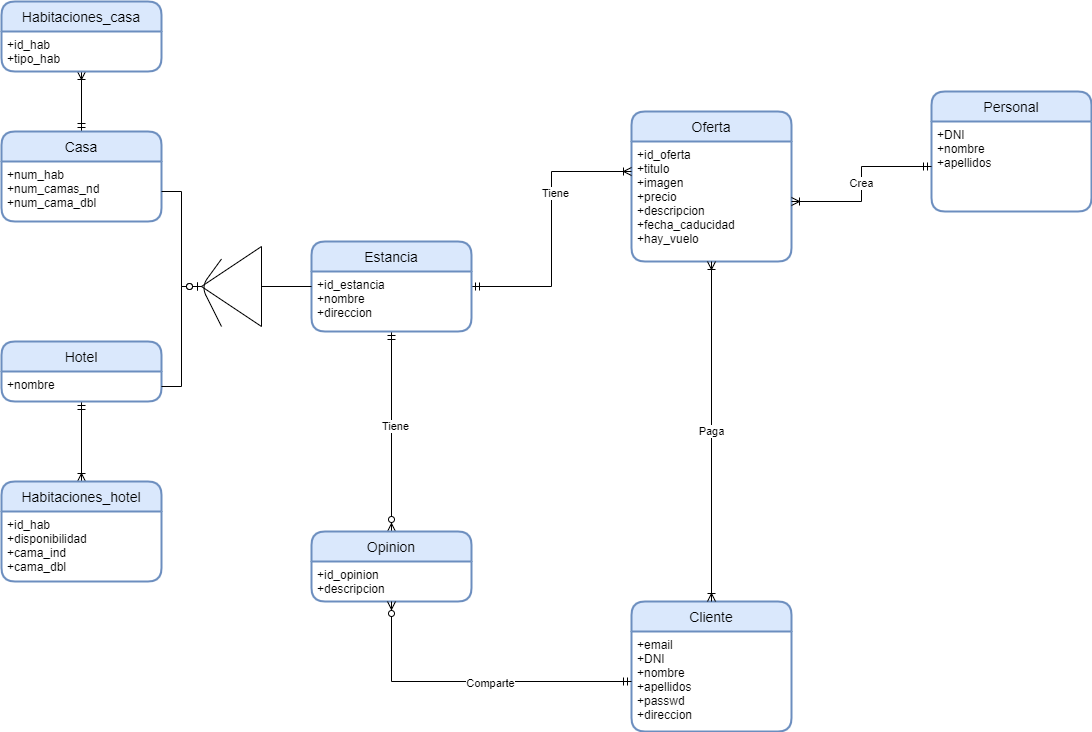

The diagram above was exported from draw.io. Its source (the exported page's mxGraphModel, read from the mxfile embedded in the PNG):
<mxGraphModel dx="2359" dy="836" grid="1" gridSize="10" guides="1" tooltips="1" connect="1" arrows="1" fold="1" page="1" pageScale="1" pageWidth="850" pageHeight="1100" math="0" shadow="0" extFonts="Permanent Marker^https://fonts.googleapis.com/css?family=Permanent+Marker">
  <root>
    <mxCell id="0" />
    <mxCell id="1" parent="0" />
    <mxCell id="uZ-42cMQ-bZse3QOp9NN-39" value="Oferta" style="swimlane;childLayout=stackLayout;horizontal=1;startSize=30;horizontalStack=0;rounded=1;fontSize=14;fontStyle=0;strokeWidth=2;resizeParent=0;resizeLast=1;shadow=0;dashed=0;align=center;swimlaneFillColor=#ffffff;fillColor=#dae8fc;strokeColor=#6c8ebf;" vertex="1" parent="1">
      <mxGeometry x="390" y="120" width="160" height="150" as="geometry" />
    </mxCell>
    <mxCell id="uZ-42cMQ-bZse3QOp9NN-40" value="+id_oferta&#10;+titulo&#10;+imagen&#10;+precio&#10;+descripcion&#10;+fecha_caducidad&#10;+hay_vuelo" style="align=left;strokeColor=none;fillColor=none;spacingLeft=4;fontSize=12;verticalAlign=top;resizable=0;rotatable=0;part=1;" vertex="1" parent="uZ-42cMQ-bZse3QOp9NN-39">
      <mxGeometry y="30" width="160" height="120" as="geometry" />
    </mxCell>
    <mxCell id="uZ-42cMQ-bZse3QOp9NN-42" value="Personal" style="swimlane;childLayout=stackLayout;horizontal=1;startSize=30;horizontalStack=0;rounded=1;fontSize=14;fontStyle=0;strokeWidth=2;resizeParent=0;resizeLast=1;shadow=0;dashed=0;align=center;swimlaneFillColor=#ffffff;fillColor=#dae8fc;strokeColor=#6c8ebf;" vertex="1" parent="1">
      <mxGeometry x="690" y="100" width="160" height="120" as="geometry" />
    </mxCell>
    <mxCell id="uZ-42cMQ-bZse3QOp9NN-43" value="+DNI&#10;+nombre&#10;+apellidos" style="align=left;strokeColor=none;fillColor=none;spacingLeft=4;fontSize=12;verticalAlign=top;resizable=0;rotatable=0;part=1;" vertex="1" parent="uZ-42cMQ-bZse3QOp9NN-42">
      <mxGeometry y="30" width="160" height="90" as="geometry" />
    </mxCell>
    <mxCell id="uZ-42cMQ-bZse3QOp9NN-44" value="Cliente" style="swimlane;childLayout=stackLayout;horizontal=1;startSize=30;horizontalStack=0;rounded=1;fontSize=14;fontStyle=0;strokeWidth=2;resizeParent=0;resizeLast=1;shadow=0;dashed=0;align=center;swimlaneFillColor=#ffffff;fillColor=#dae8fc;strokeColor=#6c8ebf;" vertex="1" parent="1">
      <mxGeometry x="390" y="610" width="160" height="130" as="geometry" />
    </mxCell>
    <mxCell id="uZ-42cMQ-bZse3QOp9NN-45" value="+email&#10;+DNI&#10;+nombre&#10;+apellidos&#10;+passwd&#10;+direccion" style="align=left;strokeColor=none;fillColor=none;spacingLeft=4;fontSize=12;verticalAlign=top;resizable=0;rotatable=0;part=1;" vertex="1" parent="uZ-42cMQ-bZse3QOp9NN-44">
      <mxGeometry y="30" width="160" height="100" as="geometry" />
    </mxCell>
    <mxCell id="uZ-42cMQ-bZse3QOp9NN-48" value="Crea" style="edgeStyle=orthogonalEdgeStyle;rounded=0;orthogonalLoop=1;jettySize=auto;html=1;exitX=1;exitY=0.5;exitDx=0;exitDy=0;entryX=0;entryY=0.5;entryDx=0;entryDy=0;endArrow=ERmandOne;endFill=0;startArrow=ERoneToMany;startFill=0;" edge="1" parent="1" source="uZ-42cMQ-bZse3QOp9NN-40" target="uZ-42cMQ-bZse3QOp9NN-43">
      <mxGeometry relative="1" as="geometry" />
    </mxCell>
    <mxCell id="uZ-42cMQ-bZse3QOp9NN-92" style="edgeStyle=orthogonalEdgeStyle;rounded=0;orthogonalLoop=1;jettySize=auto;html=1;entryX=0;entryY=0.25;entryDx=0;entryDy=0;startArrow=ERmandOne;startFill=0;endArrow=ERoneToMany;endFill=0;" edge="1" parent="1" source="uZ-42cMQ-bZse3QOp9NN-60" target="uZ-42cMQ-bZse3QOp9NN-40">
      <mxGeometry relative="1" as="geometry" />
    </mxCell>
    <mxCell id="uZ-42cMQ-bZse3QOp9NN-116" value="Tiene" style="edgeLabel;html=1;align=center;verticalAlign=middle;resizable=0;points=[];" vertex="1" connectable="0" parent="uZ-42cMQ-bZse3QOp9NN-92">
      <mxGeometry x="0.2688" y="-3" relative="1" as="geometry">
        <mxPoint as="offset" />
      </mxGeometry>
    </mxCell>
    <mxCell id="uZ-42cMQ-bZse3QOp9NN-93" style="edgeStyle=orthogonalEdgeStyle;rounded=0;orthogonalLoop=1;jettySize=auto;html=1;entryX=0.5;entryY=0;entryDx=0;entryDy=0;startArrow=ERmandOne;startFill=0;endArrow=ERzeroToMany;endFill=1;" edge="1" parent="1" source="uZ-42cMQ-bZse3QOp9NN-60" target="uZ-42cMQ-bZse3QOp9NN-64">
      <mxGeometry relative="1" as="geometry" />
    </mxCell>
    <mxCell id="uZ-42cMQ-bZse3QOp9NN-114" value="Tiene" style="edgeLabel;html=1;align=center;verticalAlign=middle;resizable=0;points=[];" vertex="1" connectable="0" parent="uZ-42cMQ-bZse3QOp9NN-93">
      <mxGeometry x="-0.0649" y="3" relative="1" as="geometry">
        <mxPoint as="offset" />
      </mxGeometry>
    </mxCell>
    <mxCell id="uZ-42cMQ-bZse3QOp9NN-60" value="Estancia" style="swimlane;childLayout=stackLayout;horizontal=1;startSize=30;horizontalStack=0;rounded=1;fontSize=14;fontStyle=0;strokeWidth=2;resizeParent=0;resizeLast=1;shadow=0;dashed=0;align=center;swimlaneFillColor=#ffffff;fillColor=#dae8fc;strokeColor=#6c8ebf;" vertex="1" parent="1">
      <mxGeometry x="70" y="250" width="160" height="90" as="geometry" />
    </mxCell>
    <mxCell id="uZ-42cMQ-bZse3QOp9NN-61" value="+id_estancia&#10;+nombre&#10;+direccion" style="align=left;strokeColor=none;fillColor=none;spacingLeft=4;fontSize=12;verticalAlign=top;resizable=0;rotatable=0;part=1;" vertex="1" parent="uZ-42cMQ-bZse3QOp9NN-60">
      <mxGeometry y="30" width="160" height="60" as="geometry" />
    </mxCell>
    <mxCell id="uZ-42cMQ-bZse3QOp9NN-64" value="Opinion" style="swimlane;childLayout=stackLayout;horizontal=1;startSize=30;horizontalStack=0;rounded=1;fontSize=14;fontStyle=0;strokeWidth=2;resizeParent=0;resizeLast=1;shadow=0;dashed=0;align=center;swimlaneFillColor=#ffffff;fillColor=#dae8fc;strokeColor=#6c8ebf;" vertex="1" parent="1">
      <mxGeometry x="70" y="540" width="160" height="70" as="geometry" />
    </mxCell>
    <mxCell id="uZ-42cMQ-bZse3QOp9NN-65" value="+id_opinion&#10;+descripcion" style="align=left;strokeColor=none;fillColor=none;spacingLeft=4;fontSize=12;verticalAlign=top;resizable=0;rotatable=0;part=1;" vertex="1" parent="uZ-42cMQ-bZse3QOp9NN-64">
      <mxGeometry y="30" width="160" height="40" as="geometry" />
    </mxCell>
    <mxCell id="uZ-42cMQ-bZse3QOp9NN-95" style="edgeStyle=orthogonalEdgeStyle;rounded=0;orthogonalLoop=1;jettySize=auto;html=1;startArrow=ERmandOne;startFill=0;endArrow=ERoneToMany;endFill=0;entryX=0.5;entryY=0;entryDx=0;entryDy=0;" edge="1" parent="1" source="uZ-42cMQ-bZse3QOp9NN-66" target="uZ-42cMQ-bZse3QOp9NN-70">
      <mxGeometry relative="1" as="geometry" />
    </mxCell>
    <mxCell id="uZ-42cMQ-bZse3QOp9NN-66" value="Hotel" style="swimlane;childLayout=stackLayout;horizontal=1;startSize=30;horizontalStack=0;rounded=1;fontSize=14;fontStyle=0;strokeWidth=2;resizeParent=0;resizeLast=1;shadow=0;dashed=0;align=center;swimlaneFillColor=#ffffff;fillColor=#dae8fc;strokeColor=#6c8ebf;" vertex="1" parent="1">
      <mxGeometry x="-240" y="350" width="160" height="60" as="geometry" />
    </mxCell>
    <mxCell id="uZ-42cMQ-bZse3QOp9NN-67" value="+nombre" style="align=left;strokeColor=none;fillColor=none;spacingLeft=4;fontSize=12;verticalAlign=top;resizable=0;rotatable=0;part=1;" vertex="1" parent="uZ-42cMQ-bZse3QOp9NN-66">
      <mxGeometry y="30" width="160" height="30" as="geometry" />
    </mxCell>
    <mxCell id="uZ-42cMQ-bZse3QOp9NN-96" style="edgeStyle=orthogonalEdgeStyle;rounded=0;orthogonalLoop=1;jettySize=auto;html=1;entryX=0.5;entryY=1;entryDx=0;entryDy=0;startArrow=ERmandOne;startFill=0;endArrow=ERoneToMany;endFill=0;" edge="1" parent="1" source="uZ-42cMQ-bZse3QOp9NN-68" target="uZ-42cMQ-bZse3QOp9NN-73">
      <mxGeometry relative="1" as="geometry" />
    </mxCell>
    <mxCell id="uZ-42cMQ-bZse3QOp9NN-68" value="Casa" style="swimlane;childLayout=stackLayout;horizontal=1;startSize=30;horizontalStack=0;rounded=1;fontSize=14;fontStyle=0;strokeWidth=2;resizeParent=0;resizeLast=1;shadow=0;dashed=0;align=center;swimlaneFillColor=#ffffff;fillColor=#dae8fc;strokeColor=#6c8ebf;" vertex="1" parent="1">
      <mxGeometry x="-240" y="140" width="160" height="90" as="geometry" />
    </mxCell>
    <mxCell id="uZ-42cMQ-bZse3QOp9NN-69" value="+num_hab&#10;+num_camas_nd&#10;+num_cama_dbl" style="align=left;strokeColor=none;fillColor=none;spacingLeft=4;fontSize=12;verticalAlign=top;resizable=0;rotatable=0;part=1;" vertex="1" parent="uZ-42cMQ-bZse3QOp9NN-68">
      <mxGeometry y="30" width="160" height="60" as="geometry" />
    </mxCell>
    <mxCell id="uZ-42cMQ-bZse3QOp9NN-70" value="Habitaciones_hotel" style="swimlane;childLayout=stackLayout;horizontal=1;startSize=30;horizontalStack=0;rounded=1;fontSize=14;fontStyle=0;strokeWidth=2;resizeParent=0;resizeLast=1;shadow=0;dashed=0;align=center;swimlaneFillColor=#ffffff;fillColor=#dae8fc;strokeColor=#6c8ebf;" vertex="1" parent="1">
      <mxGeometry x="-240" y="490" width="160" height="100" as="geometry" />
    </mxCell>
    <mxCell id="uZ-42cMQ-bZse3QOp9NN-71" value="+id_hab&#10;+disponibilidad&#10;+cama_ind&#10;+cama_dbl" style="align=left;strokeColor=none;fillColor=none;spacingLeft=4;fontSize=12;verticalAlign=top;resizable=0;rotatable=0;part=1;" vertex="1" parent="uZ-42cMQ-bZse3QOp9NN-70">
      <mxGeometry y="30" width="160" height="70" as="geometry" />
    </mxCell>
    <mxCell id="uZ-42cMQ-bZse3QOp9NN-72" value="Habitaciones_casa" style="swimlane;childLayout=stackLayout;horizontal=1;startSize=30;horizontalStack=0;rounded=1;fontSize=14;fontStyle=0;strokeWidth=2;resizeParent=0;resizeLast=1;shadow=0;dashed=0;align=center;swimlaneFillColor=#ffffff;fillColor=#dae8fc;strokeColor=#6c8ebf;" vertex="1" parent="1">
      <mxGeometry x="-240" y="10" width="160" height="70" as="geometry" />
    </mxCell>
    <mxCell id="uZ-42cMQ-bZse3QOp9NN-73" value="+id_hab&#10;+tipo_hab" style="align=left;strokeColor=none;fillColor=none;spacingLeft=4;fontSize=12;verticalAlign=top;resizable=0;rotatable=0;part=1;" vertex="1" parent="uZ-42cMQ-bZse3QOp9NN-72">
      <mxGeometry y="30" width="160" height="40" as="geometry" />
    </mxCell>
    <mxCell id="uZ-42cMQ-bZse3QOp9NN-88" style="edgeStyle=orthogonalEdgeStyle;rounded=0;orthogonalLoop=1;jettySize=auto;html=1;exitX=0;exitY=0.5;exitDx=0;exitDy=0;entryX=0.5;entryY=1;entryDx=0;entryDy=0;startArrow=ERmandOne;startFill=0;endArrow=ERzeroToMany;endFill=1;" edge="1" parent="1" source="uZ-42cMQ-bZse3QOp9NN-45" target="uZ-42cMQ-bZse3QOp9NN-65">
      <mxGeometry relative="1" as="geometry" />
    </mxCell>
    <mxCell id="uZ-42cMQ-bZse3QOp9NN-115" value="Comparte" style="edgeLabel;html=1;align=center;verticalAlign=middle;resizable=0;points=[];" vertex="1" connectable="0" parent="uZ-42cMQ-bZse3QOp9NN-88">
      <mxGeometry x="-0.1118" y="1" relative="1" as="geometry">
        <mxPoint as="offset" />
      </mxGeometry>
    </mxCell>
    <mxCell id="uZ-42cMQ-bZse3QOp9NN-105" style="edgeStyle=orthogonalEdgeStyle;rounded=0;orthogonalLoop=1;jettySize=auto;html=1;entryX=0;entryY=0.25;entryDx=0;entryDy=0;startArrow=none;startFill=0;endArrow=none;endFill=0;" edge="1" parent="1" source="uZ-42cMQ-bZse3QOp9NN-104" target="uZ-42cMQ-bZse3QOp9NN-61">
      <mxGeometry relative="1" as="geometry" />
    </mxCell>
    <mxCell id="uZ-42cMQ-bZse3QOp9NN-104" value="" style="triangle;whiteSpace=wrap;html=1;strokeColor=#000000;fillColor=#ffffff;rotation=-180;" vertex="1" parent="1">
      <mxGeometry x="-40" y="255" width="60" height="80" as="geometry" />
    </mxCell>
    <mxCell id="uZ-42cMQ-bZse3QOp9NN-108" value="" style="endArrow=none;html=1;" edge="1" parent="1">
      <mxGeometry width="50" height="50" relative="1" as="geometry">
        <mxPoint x="-20" y="335" as="sourcePoint" />
        <mxPoint x="-20" y="267.5" as="targetPoint" />
        <Array as="points">
          <mxPoint x="-40" y="295" />
        </Array>
      </mxGeometry>
    </mxCell>
    <mxCell id="uZ-42cMQ-bZse3QOp9NN-112" style="edgeStyle=orthogonalEdgeStyle;rounded=0;orthogonalLoop=1;jettySize=auto;html=1;entryX=1;entryY=0.5;entryDx=0;entryDy=0;startArrow=none;startFill=0;endArrow=ERzeroToOne;endFill=1;" edge="1" parent="1" source="uZ-42cMQ-bZse3QOp9NN-69" target="uZ-42cMQ-bZse3QOp9NN-104">
      <mxGeometry relative="1" as="geometry" />
    </mxCell>
    <mxCell id="uZ-42cMQ-bZse3QOp9NN-113" style="edgeStyle=orthogonalEdgeStyle;rounded=0;orthogonalLoop=1;jettySize=auto;html=1;entryX=1;entryY=0.5;entryDx=0;entryDy=0;startArrow=none;startFill=0;endArrow=ERzeroToOne;endFill=1;" edge="1" parent="1" source="uZ-42cMQ-bZse3QOp9NN-67" target="uZ-42cMQ-bZse3QOp9NN-104">
      <mxGeometry relative="1" as="geometry" />
    </mxCell>
    <mxCell id="uZ-42cMQ-bZse3QOp9NN-118" value="Paga" style="edgeStyle=orthogonalEdgeStyle;rounded=0;orthogonalLoop=1;jettySize=auto;html=1;entryX=0.5;entryY=0;entryDx=0;entryDy=0;startArrow=ERoneToMany;startFill=0;endArrow=ERoneToMany;endFill=0;" edge="1" parent="1" source="uZ-42cMQ-bZse3QOp9NN-40" target="uZ-42cMQ-bZse3QOp9NN-44">
      <mxGeometry relative="1" as="geometry" />
    </mxCell>
  </root>
</mxGraphModel>